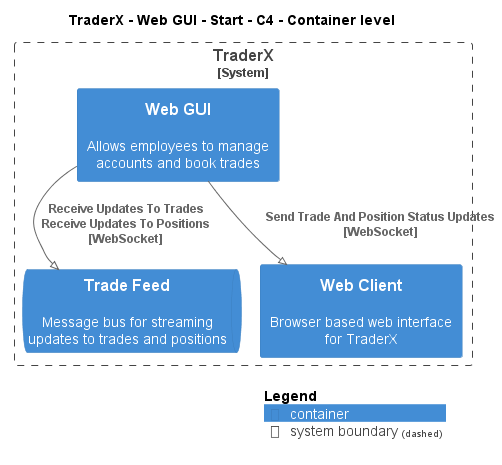

The diagram above was rendered by PlantUML. Its source (embedded in the PNG):
@startuml
!pragma layout smetana
!include ..\..\..\..\..\..\..\.c4s\C4_Container.puml

AddElementTag("c4interflow:lifecycle:new", $bgColor=green, $fontColor=#ffffff, $borderColor=green, $shadowing="False")
AddElementTag("c4interflow:lifecycle:changed", $bgColor=orange, $fontColor=#ffffff, $borderColor=orange, $shadowing="False")
AddElementTag("c4interflow:lifecycle:removed", $bgColor=red, $fontColor=#ffffff, $borderColor=red, $shadowing="False")

AddRelTag("c4interflow:lifecycle:new", $textColor=green, $lineColor=green)
AddRelTag("c4interflow:lifecycle:changed", $textColor=orange, $lineColor=orange)
AddRelTag("c4interflow:lifecycle:removed", $textColor=red, $lineColor=red)

SHOW_PERSON_PORTRAIT()
LAYOUT_TOP_DOWN()

skinparam linetype polyline

title TraderX - Web GUI - Start - C4 - Container level


System_Boundary(TraderX.SoftwareSystems.TraderX, "TraderX") {
    Container(TraderX.SoftwareSystems.TraderX.Containers.WebGUI, "Web GUI", "", "Allows employees to manage accounts and book trades")
    ContainerQueue(TraderX.SoftwareSystems.TraderX.Containers.TradeFeed, "Trade Feed", "", "Message bus for streaming updates to trades and positions")
    Container(TraderX.SoftwareSystems.TraderX.Containers.WebClient, "Web Client", "", "Browser based web interface for TraderX")
}

Rel(TraderX.SoftwareSystems.TraderX.Containers.WebGUI, TraderX.SoftwareSystems.TraderX.Containers.TradeFeed, "Receive Updates To Trades\nReceive Updates To Positions\n[WebSocket]", $tags='protocol:websocket')
Rel(TraderX.SoftwareSystems.TraderX.Containers.WebGUI, TraderX.SoftwareSystems.TraderX.Containers.WebClient, "Send Trade And Position Status Updates\n[WebSocket]", $tags='protocol:websocket')


SHOW_LEGEND()
@enduml